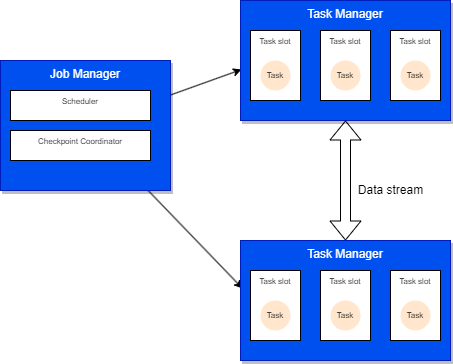

The diagram above was exported from draw.io. Its source (the exported page's mxGraphModel, read from the mxfile embedded in the PNG):
<mxGraphModel dx="899" dy="478" grid="1" gridSize="10" guides="1" tooltips="1" connect="1" arrows="1" fold="1" page="1" pageScale="1" pageWidth="850" pageHeight="1100" math="0" shadow="0">
  <root>
    <mxCell id="0" />
    <mxCell id="1" parent="0" />
    <mxCell id="21" style="edgeStyle=none;html=1;entryX=0.005;entryY=0.575;entryDx=0;entryDy=0;entryPerimeter=0;" edge="1" parent="1" source="2" target="3">
      <mxGeometry relative="1" as="geometry" />
    </mxCell>
    <mxCell id="22" style="edgeStyle=none;html=1;entryX=0.01;entryY=0.4;entryDx=0;entryDy=0;entryPerimeter=0;" edge="1" parent="1" source="2" target="10">
      <mxGeometry relative="1" as="geometry" />
    </mxCell>
    <mxCell id="2" value="Job Manager" style="rounded=0;whiteSpace=wrap;html=1;fillColor=#0050ef;strokeColor=#001DBC;shadow=1;verticalAlign=top;fontColor=#ffffff;" parent="1" vertex="1">
      <mxGeometry y="140" width="170" height="130" as="geometry" />
    </mxCell>
    <mxCell id="3" value="Task Manager" style="rounded=0;whiteSpace=wrap;html=1;fillColor=#0050ef;strokeColor=#001DBC;shadow=1;verticalAlign=top;fontColor=#ffffff;" parent="1" vertex="1">
      <mxGeometry x="240" y="80" width="210" height="120" as="geometry" />
    </mxCell>
    <mxCell id="4" value="Task slot" style="rounded=0;whiteSpace=wrap;html=1;shadow=0;fontSize=8;verticalAlign=top;" parent="1" vertex="1">
      <mxGeometry x="250" y="110" width="50" height="70" as="geometry" />
    </mxCell>
    <mxCell id="5" value="Task slot" style="rounded=0;whiteSpace=wrap;html=1;shadow=0;fontSize=8;verticalAlign=top;" parent="1" vertex="1">
      <mxGeometry x="320" y="110" width="50" height="70" as="geometry" />
    </mxCell>
    <mxCell id="6" value="Task slot" style="rounded=0;whiteSpace=wrap;html=1;shadow=0;fontSize=8;verticalAlign=top;" parent="1" vertex="1">
      <mxGeometry x="390" y="110" width="50" height="70" as="geometry" />
    </mxCell>
    <mxCell id="7" value="Task" style="ellipse;whiteSpace=wrap;html=1;aspect=fixed;shadow=0;fontSize=8;fillColor=#ffe6cc;strokeColor=none;" parent="1" vertex="1">
      <mxGeometry x="260" y="140" width="30" height="30" as="geometry" />
    </mxCell>
    <mxCell id="8" value="Task" style="ellipse;whiteSpace=wrap;html=1;aspect=fixed;shadow=0;fontSize=8;fillColor=#ffe6cc;strokeColor=none;" parent="1" vertex="1">
      <mxGeometry x="330" y="140" width="30" height="30" as="geometry" />
    </mxCell>
    <mxCell id="9" value="Task" style="ellipse;whiteSpace=wrap;html=1;aspect=fixed;shadow=0;fontSize=8;fillColor=#ffe6cc;strokeColor=none;" parent="1" vertex="1">
      <mxGeometry x="400" y="140" width="30" height="30" as="geometry" />
    </mxCell>
    <mxCell id="10" value="Task Manager" style="rounded=0;whiteSpace=wrap;html=1;fillColor=#0050ef;strokeColor=#001DBC;shadow=1;verticalAlign=top;fontColor=#ffffff;" parent="1" vertex="1">
      <mxGeometry x="240" y="320" width="210" height="120" as="geometry" />
    </mxCell>
    <mxCell id="11" value="Task slot" style="rounded=0;whiteSpace=wrap;html=1;shadow=0;fontSize=8;verticalAlign=top;" parent="1" vertex="1">
      <mxGeometry x="250" y="350" width="50" height="70" as="geometry" />
    </mxCell>
    <mxCell id="12" value="Task slot" style="rounded=0;whiteSpace=wrap;html=1;shadow=0;fontSize=8;verticalAlign=top;" parent="1" vertex="1">
      <mxGeometry x="320" y="350" width="50" height="70" as="geometry" />
    </mxCell>
    <mxCell id="13" value="Task slot" style="rounded=0;whiteSpace=wrap;html=1;shadow=0;fontSize=8;verticalAlign=top;" parent="1" vertex="1">
      <mxGeometry x="390" y="350" width="50" height="70" as="geometry" />
    </mxCell>
    <mxCell id="14" value="Task" style="ellipse;whiteSpace=wrap;html=1;aspect=fixed;shadow=0;fontSize=8;fillColor=#ffe6cc;strokeColor=none;" parent="1" vertex="1">
      <mxGeometry x="260" y="380" width="30" height="30" as="geometry" />
    </mxCell>
    <mxCell id="15" value="Task" style="ellipse;whiteSpace=wrap;html=1;aspect=fixed;shadow=0;fontSize=8;fillColor=#ffe6cc;strokeColor=none;" parent="1" vertex="1">
      <mxGeometry x="330" y="380" width="30" height="30" as="geometry" />
    </mxCell>
    <mxCell id="16" value="Task" style="ellipse;whiteSpace=wrap;html=1;aspect=fixed;shadow=0;fontSize=8;fillColor=#ffe6cc;strokeColor=none;" parent="1" vertex="1">
      <mxGeometry x="400" y="380" width="30" height="30" as="geometry" />
    </mxCell>
    <mxCell id="17" value="Scheduler" style="rounded=0;whiteSpace=wrap;html=1;shadow=0;fontSize=8;verticalAlign=top;" parent="1" vertex="1">
      <mxGeometry x="10" y="170" width="140" height="30" as="geometry" />
    </mxCell>
    <mxCell id="18" value="Checkpoint Coordinator" style="rounded=0;whiteSpace=wrap;html=1;shadow=0;fontSize=8;verticalAlign=top;" parent="1" vertex="1">
      <mxGeometry x="10" y="210" width="140" height="30" as="geometry" />
    </mxCell>
    <mxCell id="19" value="" style="shape=flexArrow;endArrow=classic;startArrow=classic;html=1;fontSize=8;entryX=0.5;entryY=1;entryDx=0;entryDy=0;" parent="1" source="10" target="3" edge="1">
      <mxGeometry width="100" height="100" relative="1" as="geometry">
        <mxPoint x="170" y="380" as="sourcePoint" />
        <mxPoint x="340" y="210" as="targetPoint" />
      </mxGeometry>
    </mxCell>
    <mxCell id="20" value="Data stream" style="text;html=1;align=center;verticalAlign=middle;resizable=0;points=[];autosize=1;strokeColor=none;fillColor=none;fontSize=12;" parent="1" vertex="1">
      <mxGeometry x="350" y="260" width="80" height="20" as="geometry" />
    </mxCell>
  </root>
</mxGraphModel>